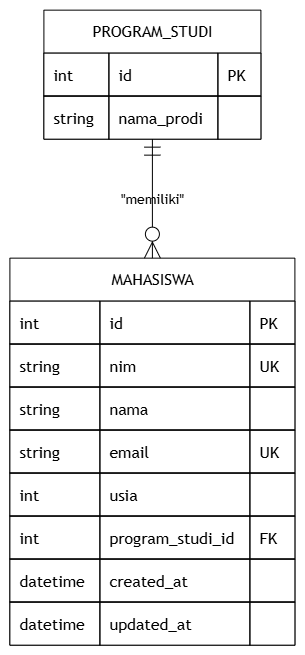

The diagram above was exported from draw.io. Its source (the exported page's mxGraphModel, read from the mxfile embedded in the PNG):
<mxGraphModel dx="1191" dy="837" grid="1" gridSize="10" guides="1" tooltips="1" connect="1" arrows="1" fold="1" page="1" pageScale="1" pageWidth="827" pageHeight="1169" math="0" shadow="0">
  <root>
    <mxCell id="0" />
    <mxCell id="1" parent="0" />
    <UserObject label="" mermaidData="{&#10;  &quot;data&quot;: &quot;erDiagram\n    PROGRAM_STUDI ||--o{ MAHASISWA : \&quot;memiliki\&quot;\n\n    PROGRAM_STUDI {\n        int id PK\n        string nama_prodi\n    }\n\n    MAHASISWA {\n        int id PK\n        string nim UK\n        string nama\n        string email UK\n        int usia\n        int program_studi_id FK\n        datetime created_at\n        datetime updated_at\n    }\n&quot;,&#10;  &quot;config&quot;: null&#10;}" id="gEYr4BeU4DxT_H5_bfVR-1">
      <mxCell connectable="0" parent="1" style="group;transparentBounds=1;editIcon=1;lockedGroup=0;groupPadding=10;labelBackgroundColor=none;" vertex="1">
        <mxGeometry as="geometry" />
      </mxCell>
    </UserObject>
    <UserObject label="PROGRAM_STUDI" mermaidId="n:PROGRAM_STUDI" mermaidBaseStyle="shape=table;startSize=43;container=1;collapsible=0;childLayout=tableLayout;fixedRows=1;rowLines=1;fontSize=16;fontFamily=Trebuchet MS,Verdana,Arial,sans-serif;strokeWidth=1;align=center;resizeLast=1;html=1;fillColor=light-dark(#ECECFF,#1f2020);strokeColor=light-dark(#9370DB,#cccccc);fontColor=light-dark(#333333,#cccccc);" mermaidBaseValue="PROGRAM_STUDI" id="gEYr4BeU4DxT_H5_bfVR-2">
      <mxCell parent="gEYr4BeU4DxT_H5_bfVR-1" style="shape=table;startSize=43;container=1;collapsible=0;childLayout=tableLayout;fixedRows=1;rowLines=1;fontSize=16;fontFamily=Trebuchet MS,Verdana,Arial,sans-serif;strokeWidth=1;align=center;resizeLast=1;html=1;labelBackgroundColor=none;" vertex="1">
        <mxGeometry height="129" width="217" x="64" y="30" as="geometry" />
      </mxCell>
    </UserObject>
    <mxCell id="gEYr4BeU4DxT_H5_bfVR-3" parent="gEYr4BeU4DxT_H5_bfVR-2" style="shape=tableRow;horizontal=0;startSize=0;swimlaneHead=0;swimlaneBody=1;strokeWidth=1;collapsible=0;dropTarget=0;points=[[0,0.5],[1,0.5]];portConstraint=eastwest;top=0;left=0;right=0;bottom=0;labelBackgroundColor=none;" vertex="1">
      <mxGeometry height="43" width="217" y="43" as="geometry" />
    </mxCell>
    <mxCell id="gEYr4BeU4DxT_H5_bfVR-4" parent="gEYr4BeU4DxT_H5_bfVR-3" style="shape=partialRectangle;connectable=0;fillColor=none;strokeWidth=1;fontFamily=Trebuchet MS,Verdana,Arial,sans-serif;top=1;left=1;bottom=1;right=1;align=left;spacingLeft=8;overflow=hidden;fontSize=16;labelBackgroundColor=none;" value="int" vertex="1">
      <mxGeometry height="43" width="65" as="geometry">
        <mxRectangle height="43" width="65" as="alternateBounds" />
      </mxGeometry>
    </mxCell>
    <mxCell id="gEYr4BeU4DxT_H5_bfVR-5" parent="gEYr4BeU4DxT_H5_bfVR-3" style="shape=partialRectangle;connectable=0;fillColor=none;strokeWidth=1;fontFamily=Trebuchet MS,Verdana,Arial,sans-serif;top=1;left=1;bottom=1;right=1;align=left;spacingLeft=8;overflow=hidden;fontSize=16;labelBackgroundColor=none;" value="id" vertex="1">
      <mxGeometry height="43" width="109" x="65" as="geometry">
        <mxRectangle height="43" width="109" as="alternateBounds" />
      </mxGeometry>
    </mxCell>
    <mxCell id="gEYr4BeU4DxT_H5_bfVR-6" parent="gEYr4BeU4DxT_H5_bfVR-3" style="shape=partialRectangle;connectable=0;fillColor=none;strokeWidth=1;fontFamily=Trebuchet MS,Verdana,Arial,sans-serif;top=1;left=1;bottom=1;right=1;align=left;spacingLeft=8;overflow=hidden;fontSize=16;labelBackgroundColor=none;" value="PK" vertex="1">
      <mxGeometry height="43" width="43" x="174" as="geometry">
        <mxRectangle height="43" width="43" as="alternateBounds" />
      </mxGeometry>
    </mxCell>
    <mxCell id="gEYr4BeU4DxT_H5_bfVR-7" parent="gEYr4BeU4DxT_H5_bfVR-2" style="shape=tableRow;horizontal=0;startSize=0;swimlaneHead=0;swimlaneBody=1;strokeWidth=1;collapsible=0;dropTarget=0;points=[[0,0.5],[1,0.5]];portConstraint=eastwest;top=0;left=0;right=0;bottom=0;labelBackgroundColor=none;" vertex="1">
      <mxGeometry height="43" width="217" y="86" as="geometry" />
    </mxCell>
    <mxCell id="gEYr4BeU4DxT_H5_bfVR-8" parent="gEYr4BeU4DxT_H5_bfVR-7" style="shape=partialRectangle;connectable=0;fillColor=none;strokeWidth=1;fontFamily=Trebuchet MS,Verdana,Arial,sans-serif;top=1;left=1;bottom=1;right=1;align=left;spacingLeft=8;overflow=hidden;fontSize=16;labelBackgroundColor=none;" value="string" vertex="1">
      <mxGeometry height="43" width="65" as="geometry">
        <mxRectangle height="43" width="65" as="alternateBounds" />
      </mxGeometry>
    </mxCell>
    <mxCell id="gEYr4BeU4DxT_H5_bfVR-9" parent="gEYr4BeU4DxT_H5_bfVR-7" style="shape=partialRectangle;connectable=0;fillColor=none;strokeWidth=1;fontFamily=Trebuchet MS,Verdana,Arial,sans-serif;top=1;left=1;bottom=1;right=1;align=left;spacingLeft=8;overflow=hidden;fontSize=16;labelBackgroundColor=none;" value="nama_prodi" vertex="1">
      <mxGeometry height="43" width="109" x="65" as="geometry">
        <mxRectangle height="43" width="109" as="alternateBounds" />
      </mxGeometry>
    </mxCell>
    <mxCell id="gEYr4BeU4DxT_H5_bfVR-10" parent="gEYr4BeU4DxT_H5_bfVR-7" style="shape=partialRectangle;connectable=0;fillColor=none;strokeWidth=1;fontFamily=Trebuchet MS,Verdana,Arial,sans-serif;top=1;left=1;bottom=1;right=1;align=left;spacingLeft=8;overflow=hidden;fontSize=16;labelBackgroundColor=none;" value="" vertex="1">
      <mxGeometry height="43" width="43" x="174" as="geometry">
        <mxRectangle height="43" width="43" as="alternateBounds" />
      </mxGeometry>
    </mxCell>
    <UserObject label="MAHASISWA" mermaidId="n:MAHASISWA" mermaidBaseStyle="shape=table;startSize=43;container=1;collapsible=0;childLayout=tableLayout;fixedRows=1;rowLines=1;fontSize=16;fontFamily=Trebuchet MS,Verdana,Arial,sans-serif;strokeWidth=1;align=center;resizeLast=1;html=1;fillColor=light-dark(#ECECFF,#1f2020);strokeColor=light-dark(#9370DB,#cccccc);fontColor=light-dark(#333333,#cccccc);" mermaidBaseValue="MAHASISWA" id="gEYr4BeU4DxT_H5_bfVR-11">
      <mxCell parent="gEYr4BeU4DxT_H5_bfVR-1" style="shape=table;startSize=43;container=1;collapsible=0;childLayout=tableLayout;fixedRows=1;rowLines=1;fontSize=16;fontFamily=Trebuchet MS,Verdana,Arial,sans-serif;strokeWidth=1;align=center;resizeLast=1;html=1;labelBackgroundColor=none;" vertex="1">
        <mxGeometry height="387" width="285" x="30" y="278" as="geometry" />
      </mxCell>
    </UserObject>
    <mxCell id="gEYr4BeU4DxT_H5_bfVR-12" parent="gEYr4BeU4DxT_H5_bfVR-11" style="shape=tableRow;horizontal=0;startSize=0;swimlaneHead=0;swimlaneBody=1;strokeWidth=1;collapsible=0;dropTarget=0;points=[[0,0.5],[1,0.5]];portConstraint=eastwest;top=0;left=0;right=0;bottom=0;labelBackgroundColor=none;" vertex="1">
      <mxGeometry height="43" width="285" y="43" as="geometry" />
    </mxCell>
    <mxCell id="gEYr4BeU4DxT_H5_bfVR-13" parent="gEYr4BeU4DxT_H5_bfVR-12" style="shape=partialRectangle;connectable=0;fillColor=none;strokeWidth=1;fontFamily=Trebuchet MS,Verdana,Arial,sans-serif;top=1;left=1;bottom=1;right=1;align=left;spacingLeft=8;overflow=hidden;fontSize=16;labelBackgroundColor=none;" value="int" vertex="1">
      <mxGeometry height="43" width="90" as="geometry">
        <mxRectangle height="43" width="90" as="alternateBounds" />
      </mxGeometry>
    </mxCell>
    <mxCell id="gEYr4BeU4DxT_H5_bfVR-14" parent="gEYr4BeU4DxT_H5_bfVR-12" style="shape=partialRectangle;connectable=0;fillColor=none;strokeWidth=1;fontFamily=Trebuchet MS,Verdana,Arial,sans-serif;top=1;left=1;bottom=1;right=1;align=left;spacingLeft=8;overflow=hidden;fontSize=16;labelBackgroundColor=none;" value="id" vertex="1">
      <mxGeometry height="43" width="150" x="90" as="geometry">
        <mxRectangle height="43" width="150" as="alternateBounds" />
      </mxGeometry>
    </mxCell>
    <mxCell id="gEYr4BeU4DxT_H5_bfVR-15" parent="gEYr4BeU4DxT_H5_bfVR-12" style="shape=partialRectangle;connectable=0;fillColor=none;strokeWidth=1;fontFamily=Trebuchet MS,Verdana,Arial,sans-serif;top=1;left=1;bottom=1;right=1;align=left;spacingLeft=8;overflow=hidden;fontSize=16;labelBackgroundColor=none;" value="PK" vertex="1">
      <mxGeometry height="43" width="45" x="240" as="geometry">
        <mxRectangle height="43" width="45" as="alternateBounds" />
      </mxGeometry>
    </mxCell>
    <mxCell id="gEYr4BeU4DxT_H5_bfVR-16" parent="gEYr4BeU4DxT_H5_bfVR-11" style="shape=tableRow;horizontal=0;startSize=0;swimlaneHead=0;swimlaneBody=1;strokeWidth=1;collapsible=0;dropTarget=0;points=[[0,0.5],[1,0.5]];portConstraint=eastwest;top=0;left=0;right=0;bottom=0;labelBackgroundColor=none;" vertex="1">
      <mxGeometry height="43" width="285" y="86" as="geometry" />
    </mxCell>
    <mxCell id="gEYr4BeU4DxT_H5_bfVR-17" parent="gEYr4BeU4DxT_H5_bfVR-16" style="shape=partialRectangle;connectable=0;fillColor=none;strokeWidth=1;fontFamily=Trebuchet MS,Verdana,Arial,sans-serif;top=1;left=1;bottom=1;right=1;align=left;spacingLeft=8;overflow=hidden;fontSize=16;labelBackgroundColor=none;" value="string" vertex="1">
      <mxGeometry height="43" width="90" as="geometry">
        <mxRectangle height="43" width="90" as="alternateBounds" />
      </mxGeometry>
    </mxCell>
    <mxCell id="gEYr4BeU4DxT_H5_bfVR-18" parent="gEYr4BeU4DxT_H5_bfVR-16" style="shape=partialRectangle;connectable=0;fillColor=none;strokeWidth=1;fontFamily=Trebuchet MS,Verdana,Arial,sans-serif;top=1;left=1;bottom=1;right=1;align=left;spacingLeft=8;overflow=hidden;fontSize=16;labelBackgroundColor=none;" value="nim" vertex="1">
      <mxGeometry height="43" width="150" x="90" as="geometry">
        <mxRectangle height="43" width="150" as="alternateBounds" />
      </mxGeometry>
    </mxCell>
    <mxCell id="gEYr4BeU4DxT_H5_bfVR-19" parent="gEYr4BeU4DxT_H5_bfVR-16" style="shape=partialRectangle;connectable=0;fillColor=none;strokeWidth=1;fontFamily=Trebuchet MS,Verdana,Arial,sans-serif;top=1;left=1;bottom=1;right=1;align=left;spacingLeft=8;overflow=hidden;fontSize=16;labelBackgroundColor=none;" value="UK" vertex="1">
      <mxGeometry height="43" width="45" x="240" as="geometry">
        <mxRectangle height="43" width="45" as="alternateBounds" />
      </mxGeometry>
    </mxCell>
    <mxCell id="gEYr4BeU4DxT_H5_bfVR-20" parent="gEYr4BeU4DxT_H5_bfVR-11" style="shape=tableRow;horizontal=0;startSize=0;swimlaneHead=0;swimlaneBody=1;strokeWidth=1;collapsible=0;dropTarget=0;points=[[0,0.5],[1,0.5]];portConstraint=eastwest;top=0;left=0;right=0;bottom=0;labelBackgroundColor=none;" vertex="1">
      <mxGeometry height="43" width="285" y="129" as="geometry" />
    </mxCell>
    <mxCell id="gEYr4BeU4DxT_H5_bfVR-21" parent="gEYr4BeU4DxT_H5_bfVR-20" style="shape=partialRectangle;connectable=0;fillColor=none;strokeWidth=1;fontFamily=Trebuchet MS,Verdana,Arial,sans-serif;top=1;left=1;bottom=1;right=1;align=left;spacingLeft=8;overflow=hidden;fontSize=16;labelBackgroundColor=none;" value="string" vertex="1">
      <mxGeometry height="43" width="90" as="geometry">
        <mxRectangle height="43" width="90" as="alternateBounds" />
      </mxGeometry>
    </mxCell>
    <mxCell id="gEYr4BeU4DxT_H5_bfVR-22" parent="gEYr4BeU4DxT_H5_bfVR-20" style="shape=partialRectangle;connectable=0;fillColor=none;strokeWidth=1;fontFamily=Trebuchet MS,Verdana,Arial,sans-serif;top=1;left=1;bottom=1;right=1;align=left;spacingLeft=8;overflow=hidden;fontSize=16;labelBackgroundColor=none;" value="nama" vertex="1">
      <mxGeometry height="43" width="150" x="90" as="geometry">
        <mxRectangle height="43" width="150" as="alternateBounds" />
      </mxGeometry>
    </mxCell>
    <mxCell id="gEYr4BeU4DxT_H5_bfVR-23" parent="gEYr4BeU4DxT_H5_bfVR-20" style="shape=partialRectangle;connectable=0;fillColor=none;strokeWidth=1;fontFamily=Trebuchet MS,Verdana,Arial,sans-serif;top=1;left=1;bottom=1;right=1;align=left;spacingLeft=8;overflow=hidden;fontSize=16;labelBackgroundColor=none;" value="" vertex="1">
      <mxGeometry height="43" width="45" x="240" as="geometry">
        <mxRectangle height="43" width="45" as="alternateBounds" />
      </mxGeometry>
    </mxCell>
    <mxCell id="gEYr4BeU4DxT_H5_bfVR-24" parent="gEYr4BeU4DxT_H5_bfVR-11" style="shape=tableRow;horizontal=0;startSize=0;swimlaneHead=0;swimlaneBody=1;strokeWidth=1;collapsible=0;dropTarget=0;points=[[0,0.5],[1,0.5]];portConstraint=eastwest;top=0;left=0;right=0;bottom=0;labelBackgroundColor=none;" vertex="1">
      <mxGeometry height="43" width="285" y="172" as="geometry" />
    </mxCell>
    <mxCell id="gEYr4BeU4DxT_H5_bfVR-25" parent="gEYr4BeU4DxT_H5_bfVR-24" style="shape=partialRectangle;connectable=0;fillColor=none;strokeWidth=1;fontFamily=Trebuchet MS,Verdana,Arial,sans-serif;top=1;left=1;bottom=1;right=1;align=left;spacingLeft=8;overflow=hidden;fontSize=16;labelBackgroundColor=none;" value="string" vertex="1">
      <mxGeometry height="43" width="90" as="geometry">
        <mxRectangle height="43" width="90" as="alternateBounds" />
      </mxGeometry>
    </mxCell>
    <mxCell id="gEYr4BeU4DxT_H5_bfVR-26" parent="gEYr4BeU4DxT_H5_bfVR-24" style="shape=partialRectangle;connectable=0;fillColor=none;strokeWidth=1;fontFamily=Trebuchet MS,Verdana,Arial,sans-serif;top=1;left=1;bottom=1;right=1;align=left;spacingLeft=8;overflow=hidden;fontSize=16;labelBackgroundColor=none;" value="email" vertex="1">
      <mxGeometry height="43" width="150" x="90" as="geometry">
        <mxRectangle height="43" width="150" as="alternateBounds" />
      </mxGeometry>
    </mxCell>
    <mxCell id="gEYr4BeU4DxT_H5_bfVR-27" parent="gEYr4BeU4DxT_H5_bfVR-24" style="shape=partialRectangle;connectable=0;fillColor=none;strokeWidth=1;fontFamily=Trebuchet MS,Verdana,Arial,sans-serif;top=1;left=1;bottom=1;right=1;align=left;spacingLeft=8;overflow=hidden;fontSize=16;labelBackgroundColor=none;" value="UK" vertex="1">
      <mxGeometry height="43" width="45" x="240" as="geometry">
        <mxRectangle height="43" width="45" as="alternateBounds" />
      </mxGeometry>
    </mxCell>
    <mxCell id="gEYr4BeU4DxT_H5_bfVR-28" parent="gEYr4BeU4DxT_H5_bfVR-11" style="shape=tableRow;horizontal=0;startSize=0;swimlaneHead=0;swimlaneBody=1;strokeWidth=1;collapsible=0;dropTarget=0;points=[[0,0.5],[1,0.5]];portConstraint=eastwest;top=0;left=0;right=0;bottom=0;labelBackgroundColor=none;" vertex="1">
      <mxGeometry height="43" width="285" y="215" as="geometry" />
    </mxCell>
    <mxCell id="gEYr4BeU4DxT_H5_bfVR-29" parent="gEYr4BeU4DxT_H5_bfVR-28" style="shape=partialRectangle;connectable=0;fillColor=none;strokeWidth=1;fontFamily=Trebuchet MS,Verdana,Arial,sans-serif;top=1;left=1;bottom=1;right=1;align=left;spacingLeft=8;overflow=hidden;fontSize=16;labelBackgroundColor=none;" value="int" vertex="1">
      <mxGeometry height="43" width="90" as="geometry">
        <mxRectangle height="43" width="90" as="alternateBounds" />
      </mxGeometry>
    </mxCell>
    <mxCell id="gEYr4BeU4DxT_H5_bfVR-30" parent="gEYr4BeU4DxT_H5_bfVR-28" style="shape=partialRectangle;connectable=0;fillColor=none;strokeWidth=1;fontFamily=Trebuchet MS,Verdana,Arial,sans-serif;top=1;left=1;bottom=1;right=1;align=left;spacingLeft=8;overflow=hidden;fontSize=16;labelBackgroundColor=none;" value="usia" vertex="1">
      <mxGeometry height="43" width="150" x="90" as="geometry">
        <mxRectangle height="43" width="150" as="alternateBounds" />
      </mxGeometry>
    </mxCell>
    <mxCell id="gEYr4BeU4DxT_H5_bfVR-31" parent="gEYr4BeU4DxT_H5_bfVR-28" style="shape=partialRectangle;connectable=0;fillColor=none;strokeWidth=1;fontFamily=Trebuchet MS,Verdana,Arial,sans-serif;top=1;left=1;bottom=1;right=1;align=left;spacingLeft=8;overflow=hidden;fontSize=16;labelBackgroundColor=none;" value="" vertex="1">
      <mxGeometry height="43" width="45" x="240" as="geometry">
        <mxRectangle height="43" width="45" as="alternateBounds" />
      </mxGeometry>
    </mxCell>
    <mxCell id="gEYr4BeU4DxT_H5_bfVR-32" parent="gEYr4BeU4DxT_H5_bfVR-11" style="shape=tableRow;horizontal=0;startSize=0;swimlaneHead=0;swimlaneBody=1;strokeWidth=1;collapsible=0;dropTarget=0;points=[[0,0.5],[1,0.5]];portConstraint=eastwest;top=0;left=0;right=0;bottom=0;labelBackgroundColor=none;" vertex="1">
      <mxGeometry height="43" width="285" y="258" as="geometry" />
    </mxCell>
    <mxCell id="gEYr4BeU4DxT_H5_bfVR-33" parent="gEYr4BeU4DxT_H5_bfVR-32" style="shape=partialRectangle;connectable=0;fillColor=none;strokeWidth=1;fontFamily=Trebuchet MS,Verdana,Arial,sans-serif;top=1;left=1;bottom=1;right=1;align=left;spacingLeft=8;overflow=hidden;fontSize=16;labelBackgroundColor=none;" value="int" vertex="1">
      <mxGeometry height="43" width="90" as="geometry">
        <mxRectangle height="43" width="90" as="alternateBounds" />
      </mxGeometry>
    </mxCell>
    <mxCell id="gEYr4BeU4DxT_H5_bfVR-34" parent="gEYr4BeU4DxT_H5_bfVR-32" style="shape=partialRectangle;connectable=0;fillColor=none;strokeWidth=1;fontFamily=Trebuchet MS,Verdana,Arial,sans-serif;top=1;left=1;bottom=1;right=1;align=left;spacingLeft=8;overflow=hidden;fontSize=16;labelBackgroundColor=none;" value="program_studi_id" vertex="1">
      <mxGeometry height="43" width="150" x="90" as="geometry">
        <mxRectangle height="43" width="150" as="alternateBounds" />
      </mxGeometry>
    </mxCell>
    <mxCell id="gEYr4BeU4DxT_H5_bfVR-35" parent="gEYr4BeU4DxT_H5_bfVR-32" style="shape=partialRectangle;connectable=0;fillColor=none;strokeWidth=1;fontFamily=Trebuchet MS,Verdana,Arial,sans-serif;top=1;left=1;bottom=1;right=1;align=left;spacingLeft=8;overflow=hidden;fontSize=16;labelBackgroundColor=none;" value="FK" vertex="1">
      <mxGeometry height="43" width="45" x="240" as="geometry">
        <mxRectangle height="43" width="45" as="alternateBounds" />
      </mxGeometry>
    </mxCell>
    <mxCell id="gEYr4BeU4DxT_H5_bfVR-36" parent="gEYr4BeU4DxT_H5_bfVR-11" style="shape=tableRow;horizontal=0;startSize=0;swimlaneHead=0;swimlaneBody=1;strokeWidth=1;collapsible=0;dropTarget=0;points=[[0,0.5],[1,0.5]];portConstraint=eastwest;top=0;left=0;right=0;bottom=0;labelBackgroundColor=none;" vertex="1">
      <mxGeometry height="43" width="285" y="301" as="geometry" />
    </mxCell>
    <mxCell id="gEYr4BeU4DxT_H5_bfVR-37" parent="gEYr4BeU4DxT_H5_bfVR-36" style="shape=partialRectangle;connectable=0;fillColor=none;strokeWidth=1;fontFamily=Trebuchet MS,Verdana,Arial,sans-serif;top=1;left=1;bottom=1;right=1;align=left;spacingLeft=8;overflow=hidden;fontSize=16;labelBackgroundColor=none;" value="datetime" vertex="1">
      <mxGeometry height="43" width="90" as="geometry">
        <mxRectangle height="43" width="90" as="alternateBounds" />
      </mxGeometry>
    </mxCell>
    <mxCell id="gEYr4BeU4DxT_H5_bfVR-38" parent="gEYr4BeU4DxT_H5_bfVR-36" style="shape=partialRectangle;connectable=0;fillColor=none;strokeWidth=1;fontFamily=Trebuchet MS,Verdana,Arial,sans-serif;top=1;left=1;bottom=1;right=1;align=left;spacingLeft=8;overflow=hidden;fontSize=16;labelBackgroundColor=none;" value="created_at" vertex="1">
      <mxGeometry height="43" width="150" x="90" as="geometry">
        <mxRectangle height="43" width="150" as="alternateBounds" />
      </mxGeometry>
    </mxCell>
    <mxCell id="gEYr4BeU4DxT_H5_bfVR-39" parent="gEYr4BeU4DxT_H5_bfVR-36" style="shape=partialRectangle;connectable=0;fillColor=none;strokeWidth=1;fontFamily=Trebuchet MS,Verdana,Arial,sans-serif;top=1;left=1;bottom=1;right=1;align=left;spacingLeft=8;overflow=hidden;fontSize=16;labelBackgroundColor=none;" value="" vertex="1">
      <mxGeometry height="43" width="45" x="240" as="geometry">
        <mxRectangle height="43" width="45" as="alternateBounds" />
      </mxGeometry>
    </mxCell>
    <mxCell id="gEYr4BeU4DxT_H5_bfVR-40" parent="gEYr4BeU4DxT_H5_bfVR-11" style="shape=tableRow;horizontal=0;startSize=0;swimlaneHead=0;swimlaneBody=1;strokeWidth=1;collapsible=0;dropTarget=0;points=[[0,0.5],[1,0.5]];portConstraint=eastwest;top=0;left=0;right=0;bottom=0;labelBackgroundColor=none;" vertex="1">
      <mxGeometry height="43" width="285" y="344" as="geometry" />
    </mxCell>
    <mxCell id="gEYr4BeU4DxT_H5_bfVR-41" parent="gEYr4BeU4DxT_H5_bfVR-40" style="shape=partialRectangle;connectable=0;fillColor=none;strokeWidth=1;fontFamily=Trebuchet MS,Verdana,Arial,sans-serif;top=1;left=1;bottom=1;right=1;align=left;spacingLeft=8;overflow=hidden;fontSize=16;labelBackgroundColor=none;" value="datetime" vertex="1">
      <mxGeometry height="43" width="90" as="geometry">
        <mxRectangle height="43" width="90" as="alternateBounds" />
      </mxGeometry>
    </mxCell>
    <mxCell id="gEYr4BeU4DxT_H5_bfVR-42" parent="gEYr4BeU4DxT_H5_bfVR-40" style="shape=partialRectangle;connectable=0;fillColor=none;strokeWidth=1;fontFamily=Trebuchet MS,Verdana,Arial,sans-serif;top=1;left=1;bottom=1;right=1;align=left;spacingLeft=8;overflow=hidden;fontSize=16;labelBackgroundColor=none;" value="updated_at" vertex="1">
      <mxGeometry height="43" width="150" x="90" as="geometry">
        <mxRectangle height="43" width="150" as="alternateBounds" />
      </mxGeometry>
    </mxCell>
    <mxCell id="gEYr4BeU4DxT_H5_bfVR-43" parent="gEYr4BeU4DxT_H5_bfVR-40" style="shape=partialRectangle;connectable=0;fillColor=none;strokeWidth=1;fontFamily=Trebuchet MS,Verdana,Arial,sans-serif;top=1;left=1;bottom=1;right=1;align=left;spacingLeft=8;overflow=hidden;fontSize=16;labelBackgroundColor=none;" value="" vertex="1">
      <mxGeometry height="43" width="45" x="240" as="geometry">
        <mxRectangle height="43" width="45" as="alternateBounds" />
      </mxGeometry>
    </mxCell>
    <UserObject label="&quot;memiliki&quot;" mermaidId="e:PROGRAM_STUDI-&gt;MAHASISWA#0" mermaidBaseStyle="curved=1;startArrow=ERmandOne;startSize=14;endArrow=ERzeroToMany;endSize=14;strokeColor=light-dark(#333333,#cccccc);strokeWidth=1;html=1;fontSize=14;labelBackgroundColor=light-dark(#F8FFEC4D,#2a2a2a4D);fontFamily=Trebuchet MS,Verdana,Arial,sans-serif;fontColor=light-dark(#333333,#cccccc);exitX=0.5;exitY=1;entryX=0.5;entryY=0;" mermaidBaseValue="&quot;memiliki&quot;" id="gEYr4BeU4DxT_H5_bfVR-44">
      <mxCell edge="1" parent="gEYr4BeU4DxT_H5_bfVR-1" source="gEYr4BeU4DxT_H5_bfVR-2" style="curved=1;startArrow=ERmandOne;startSize=14;endArrow=ERzeroToMany;endSize=14;strokeWidth=1;html=1;fontSize=14;labelBackgroundColor=none;fontFamily=Trebuchet MS,Verdana,Arial,sans-serif;fontColor=default;exitX=0.5;exitY=1;entryX=0.5;entryY=0;rounded=0;" target="gEYr4BeU4DxT_H5_bfVR-11">
        <mxGeometry relative="1" as="geometry" />
      </mxCell>
    </UserObject>
  </root>
</mxGraphModel>